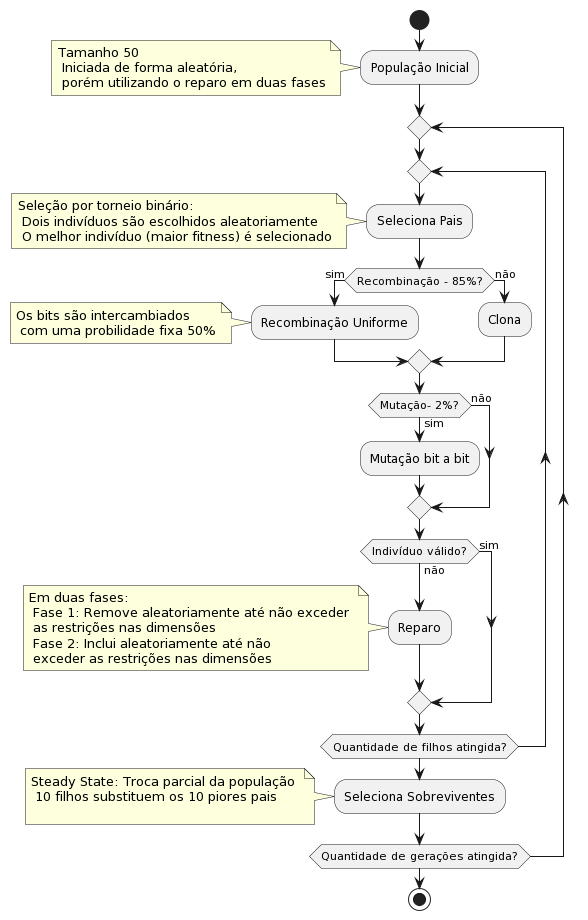

The diagram above was rendered by PlantUML. Its source (embedded in the PNG):
@startuml
start
:População Inicial;
note left: Tamanho 50 \n Iniciada de forma aleatória, \n porém utilizando o reparo em duas fases
repeat 

repeat 
:Seleciona Pais;
  note left: Seleção por torneio binário:\n Dois indivíduos são escolhidos aleatoriamente \n O melhor indivíduo (maior fitness) é selecionado

    if (Recombinação - 85%?) then (sim)
      :Recombinação Uniforme;
  note left: Os bits são intercambiados \n com uma probilidade fixa 50%
    else (não)
      :Clona;
    endif

    if (Mutação- 2%?) then (sim)
      :Mutação bit a bit;
    else (não)
    endif

    if (Indivíduo válido?) then (sim)
    
    else (não)
    :Reparo;
    note left: Em duas fases: \n Fase 1: Remove aleatoriamente até não exceder \n as restrições nas dimensões \n Fase 2: Inclui aleatoriamente até não \n exceder as restrições nas dimensões
    endif


repeat while (Quantidade de filhos atingida?)
:Seleciona Sobreviventes;
 note left: Steady State: Troca parcial da população \n 10 filhos substituem os 10 piores pais \n 
repeat while (Quantidade de gerações atingida?) 

stop
@enduml